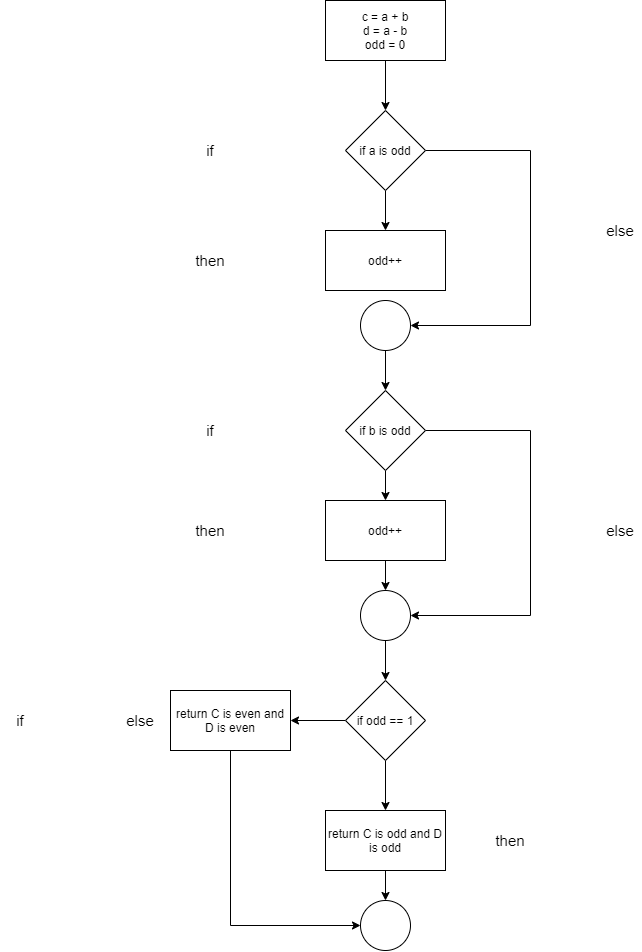

The diagram above was exported from draw.io. Its source (the exported page's mxGraphModel, read from the mxfile embedded in the PNG):
<mxGraphModel dx="1240" dy="649" grid="1" gridSize="10" guides="1" tooltips="1" connect="1" arrows="1" fold="1" page="1" pageScale="1" pageWidth="850" pageHeight="1100" math="0" shadow="0">
  <root>
    <mxCell id="0" />
    <mxCell id="1" parent="0" />
    <mxCell id="2" style="edgeStyle=orthogonalEdgeStyle;rounded=0;orthogonalLoop=1;jettySize=auto;html=1;exitX=0.5;exitY=1;exitDx=0;exitDy=0;endArrow=classic;endFill=1;" edge="1" source="3" target="6" parent="1">
      <mxGeometry relative="1" as="geometry" />
    </mxCell>
    <mxCell id="3" value="&lt;span style=&quot;text-align: left&quot;&gt;c = a + b&lt;/span&gt;&lt;br style=&quot;text-align: left&quot;&gt;&lt;span style=&quot;text-align: left&quot;&gt;d = a - b&lt;/span&gt;&lt;br style=&quot;text-align: left&quot;&gt;&lt;span style=&quot;text-align: left&quot;&gt;odd = 0&lt;/span&gt;" style="rounded=0;whiteSpace=wrap;html=1;" vertex="1" parent="1">
      <mxGeometry x="365" y="50" width="120" height="60" as="geometry" />
    </mxCell>
    <mxCell id="4" style="edgeStyle=orthogonalEdgeStyle;rounded=0;orthogonalLoop=1;jettySize=auto;html=1;exitX=0.5;exitY=1;exitDx=0;exitDy=0;endArrow=classic;endFill=1;" edge="1" source="6" target="7" parent="1">
      <mxGeometry relative="1" as="geometry" />
    </mxCell>
    <mxCell id="5" style="edgeStyle=orthogonalEdgeStyle;rounded=0;orthogonalLoop=1;jettySize=auto;html=1;exitX=1;exitY=0.5;exitDx=0;exitDy=0;endArrow=classic;endFill=1;entryX=1;entryY=0.5;entryDx=0;entryDy=0;" edge="1" source="6" target="9" parent="1">
      <mxGeometry relative="1" as="geometry">
        <mxPoint x="490" y="480" as="targetPoint" />
        <Array as="points">
          <mxPoint x="570" y="200" />
          <mxPoint x="570" y="375" />
        </Array>
      </mxGeometry>
    </mxCell>
    <mxCell id="6" value="if a is odd" style="rhombus;whiteSpace=wrap;html=1;" vertex="1" parent="1">
      <mxGeometry x="385" y="160" width="80" height="80" as="geometry" />
    </mxCell>
    <mxCell id="7" value="odd++" style="rounded=0;whiteSpace=wrap;html=1;" vertex="1" parent="1">
      <mxGeometry x="365" y="280" width="120" height="60" as="geometry" />
    </mxCell>
    <mxCell id="8" style="edgeStyle=orthogonalEdgeStyle;rounded=0;orthogonalLoop=1;jettySize=auto;html=1;exitX=0.5;exitY=1;exitDx=0;exitDy=0;endArrow=classic;endFill=1;" edge="1" source="9" target="12" parent="1">
      <mxGeometry relative="1" as="geometry" />
    </mxCell>
    <mxCell id="9" value="" style="ellipse;whiteSpace=wrap;html=1;aspect=fixed;" vertex="1" parent="1">
      <mxGeometry x="400" y="350" width="50" height="50" as="geometry" />
    </mxCell>
    <mxCell id="10" style="edgeStyle=orthogonalEdgeStyle;rounded=0;orthogonalLoop=1;jettySize=auto;html=1;exitX=0.5;exitY=1;exitDx=0;exitDy=0;entryX=0.5;entryY=0;entryDx=0;entryDy=0;endArrow=classic;endFill=1;" edge="1" source="12" target="14" parent="1">
      <mxGeometry relative="1" as="geometry" />
    </mxCell>
    <mxCell id="11" style="edgeStyle=orthogonalEdgeStyle;rounded=0;orthogonalLoop=1;jettySize=auto;html=1;exitX=1;exitY=0.5;exitDx=0;exitDy=0;entryX=1;entryY=0.5;entryDx=0;entryDy=0;endArrow=classic;endFill=1;" edge="1" source="12" target="16" parent="1">
      <mxGeometry relative="1" as="geometry">
        <Array as="points">
          <mxPoint x="570" y="480" />
          <mxPoint x="570" y="665" />
        </Array>
      </mxGeometry>
    </mxCell>
    <mxCell id="12" value="if b is odd" style="rhombus;whiteSpace=wrap;html=1;" vertex="1" parent="1">
      <mxGeometry x="385" y="440" width="80" height="80" as="geometry" />
    </mxCell>
    <mxCell id="13" style="edgeStyle=orthogonalEdgeStyle;rounded=0;orthogonalLoop=1;jettySize=auto;html=1;exitX=0.5;exitY=1;exitDx=0;exitDy=0;endArrow=classic;endFill=1;" edge="1" source="14" target="16" parent="1">
      <mxGeometry relative="1" as="geometry" />
    </mxCell>
    <mxCell id="14" value="odd++" style="rounded=0;whiteSpace=wrap;html=1;" vertex="1" parent="1">
      <mxGeometry x="365" y="550" width="120" height="60" as="geometry" />
    </mxCell>
    <mxCell id="15" style="edgeStyle=orthogonalEdgeStyle;rounded=0;orthogonalLoop=1;jettySize=auto;html=1;exitX=0.5;exitY=1;exitDx=0;exitDy=0;entryX=0.5;entryY=0;entryDx=0;entryDy=0;endArrow=classic;endFill=1;" edge="1" source="16" target="19" parent="1">
      <mxGeometry relative="1" as="geometry" />
    </mxCell>
    <mxCell id="16" value="" style="ellipse;whiteSpace=wrap;html=1;aspect=fixed;" vertex="1" parent="1">
      <mxGeometry x="400" y="640" width="50" height="50" as="geometry" />
    </mxCell>
    <mxCell id="17" style="edgeStyle=orthogonalEdgeStyle;rounded=0;orthogonalLoop=1;jettySize=auto;html=1;exitX=0.5;exitY=1;exitDx=0;exitDy=0;endArrow=classic;endFill=1;" edge="1" source="19" target="21" parent="1">
      <mxGeometry relative="1" as="geometry" />
    </mxCell>
    <mxCell id="18" style="edgeStyle=orthogonalEdgeStyle;rounded=0;orthogonalLoop=1;jettySize=auto;html=1;exitX=0;exitY=0.5;exitDx=0;exitDy=0;endArrow=classic;endFill=1;" edge="1" source="19" target="23" parent="1">
      <mxGeometry relative="1" as="geometry" />
    </mxCell>
    <mxCell id="19" value="if odd == 1" style="rhombus;whiteSpace=wrap;html=1;" vertex="1" parent="1">
      <mxGeometry x="385" y="730" width="80" height="80" as="geometry" />
    </mxCell>
    <mxCell id="20" style="edgeStyle=orthogonalEdgeStyle;rounded=0;orthogonalLoop=1;jettySize=auto;html=1;exitX=0.5;exitY=1;exitDx=0;exitDy=0;entryX=0.5;entryY=0;entryDx=0;entryDy=0;endArrow=classic;endFill=1;" edge="1" source="21" target="24" parent="1">
      <mxGeometry relative="1" as="geometry" />
    </mxCell>
    <mxCell id="21" value="return C is odd and D is odd" style="rounded=0;whiteSpace=wrap;html=1;" vertex="1" parent="1">
      <mxGeometry x="365" y="860" width="120" height="60" as="geometry" />
    </mxCell>
    <mxCell id="22" style="edgeStyle=orthogonalEdgeStyle;rounded=0;orthogonalLoop=1;jettySize=auto;html=1;exitX=0.5;exitY=1;exitDx=0;exitDy=0;entryX=0;entryY=0.5;entryDx=0;entryDy=0;endArrow=classic;endFill=1;" edge="1" source="23" target="24" parent="1">
      <mxGeometry relative="1" as="geometry" />
    </mxCell>
    <mxCell id="23" value="return C is even and D is even" style="rounded=0;whiteSpace=wrap;html=1;" vertex="1" parent="1">
      <mxGeometry x="210" y="740" width="120" height="60" as="geometry" />
    </mxCell>
    <mxCell id="24" value="" style="ellipse;whiteSpace=wrap;html=1;aspect=fixed;" vertex="1" parent="1">
      <mxGeometry x="400" y="950" width="50" height="50" as="geometry" />
    </mxCell>
    <mxCell id="25" value="if" style="text;html=1;strokeColor=none;fillColor=none;align=center;verticalAlign=middle;whiteSpace=wrap;rounded=0;fontSize=15;" vertex="1" parent="1">
      <mxGeometry x="230" y="190" width="40" height="20" as="geometry" />
    </mxCell>
    <mxCell id="26" value="if" style="text;html=1;strokeColor=none;fillColor=none;align=center;verticalAlign=middle;whiteSpace=wrap;rounded=0;fontSize=15;" vertex="1" parent="1">
      <mxGeometry x="230" y="470" width="40" height="20" as="geometry" />
    </mxCell>
    <mxCell id="27" value="then" style="text;html=1;strokeColor=none;fillColor=none;align=center;verticalAlign=middle;whiteSpace=wrap;rounded=0;fontSize=15;" vertex="1" parent="1">
      <mxGeometry x="230" y="300" width="40" height="20" as="geometry" />
    </mxCell>
    <mxCell id="28" value="then" style="text;html=1;strokeColor=none;fillColor=none;align=center;verticalAlign=middle;whiteSpace=wrap;rounded=0;fontSize=15;" vertex="1" parent="1">
      <mxGeometry x="230" y="570" width="40" height="20" as="geometry" />
    </mxCell>
    <mxCell id="29" value="else" style="text;html=1;strokeColor=none;fillColor=none;align=center;verticalAlign=middle;whiteSpace=wrap;rounded=0;fontSize=15;" vertex="1" parent="1">
      <mxGeometry x="640" y="270" width="40" height="20" as="geometry" />
    </mxCell>
    <mxCell id="30" value="else" style="text;html=1;strokeColor=none;fillColor=none;align=center;verticalAlign=middle;whiteSpace=wrap;rounded=0;fontSize=15;" vertex="1" parent="1">
      <mxGeometry x="640" y="570" width="40" height="20" as="geometry" />
    </mxCell>
    <mxCell id="31" value="if" style="text;html=1;strokeColor=none;fillColor=none;align=center;verticalAlign=middle;whiteSpace=wrap;rounded=0;fontSize=15;" vertex="1" parent="1">
      <mxGeometry x="40" y="760" width="40" height="20" as="geometry" />
    </mxCell>
    <mxCell id="32" value="then" style="text;html=1;strokeColor=none;fillColor=none;align=center;verticalAlign=middle;whiteSpace=wrap;rounded=0;fontSize=15;" vertex="1" parent="1">
      <mxGeometry x="530" y="880" width="40" height="20" as="geometry" />
    </mxCell>
    <mxCell id="33" value="else" style="text;html=1;strokeColor=none;fillColor=none;align=center;verticalAlign=middle;whiteSpace=wrap;rounded=0;fontSize=15;" vertex="1" parent="1">
      <mxGeometry x="160" y="760" width="40" height="20" as="geometry" />
    </mxCell>
  </root>
</mxGraphModel>